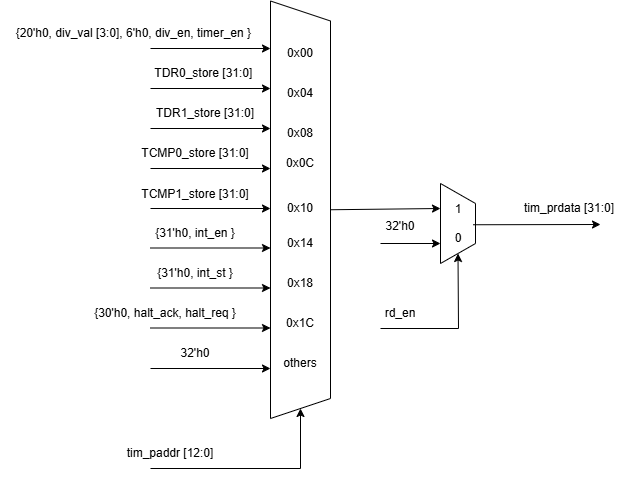

The diagram above was exported from draw.io. Its source (the exported page's mxGraphModel, read from the mxfile embedded in the PNG):
<mxGraphModel dx="872" dy="1668" grid="1" gridSize="10" guides="1" tooltips="1" connect="1" arrows="1" fold="1" page="1" pageScale="1" pageWidth="827" pageHeight="1169" math="0" shadow="0">
  <root>
    <mxCell id="0" />
    <mxCell id="1" parent="0" />
    <mxCell id="Vuyk5yo2w87sOS7vrE1c-1" parent="1" style="shape=trapezoid;perimeter=trapezoidPerimeter;whiteSpace=wrap;html=1;fixedSize=1;rotation=90;" value="" vertex="1">
      <mxGeometry height="60" width="417.5" x="101.25" y="171.25" as="geometry" />
    </mxCell>
    <mxCell id="Vuyk5yo2w87sOS7vrE1c-3" edge="1" parent="1" style="endArrow=classic;html=1;rounded=0;" value="">
      <mxGeometry height="50" relative="1" width="50" as="geometry">
        <mxPoint x="160" y="120" as="sourcePoint" />
        <mxPoint x="280" y="120" as="targetPoint" />
      </mxGeometry>
    </mxCell>
    <mxCell id="Vuyk5yo2w87sOS7vrE1c-4" edge="1" parent="1" style="endArrow=classic;html=1;rounded=0;" value="">
      <mxGeometry height="50" relative="1" width="50" as="geometry">
        <mxPoint x="160" y="160" as="sourcePoint" />
        <mxPoint x="280" y="160" as="targetPoint" />
      </mxGeometry>
    </mxCell>
    <mxCell id="Vuyk5yo2w87sOS7vrE1c-5" edge="1" parent="1" style="endArrow=classic;html=1;rounded=0;" value="">
      <mxGeometry height="50" relative="1" width="50" as="geometry">
        <mxPoint x="160" y="200" as="sourcePoint" />
        <mxPoint x="280" y="200" as="targetPoint" />
      </mxGeometry>
    </mxCell>
    <mxCell id="Vuyk5yo2w87sOS7vrE1c-6" edge="1" parent="1" style="endArrow=classic;html=1;rounded=0;" value="">
      <mxGeometry height="50" relative="1" width="50" as="geometry">
        <mxPoint x="160" y="239.5" as="sourcePoint" />
        <mxPoint x="280" y="239.5" as="targetPoint" />
      </mxGeometry>
    </mxCell>
    <mxCell id="Vuyk5yo2w87sOS7vrE1c-7" edge="1" parent="1" style="endArrow=classic;html=1;rounded=0;" value="">
      <mxGeometry height="50" relative="1" width="50" as="geometry">
        <mxPoint x="160" y="279.5" as="sourcePoint" />
        <mxPoint x="280" y="279.5" as="targetPoint" />
      </mxGeometry>
    </mxCell>
    <mxCell id="Vuyk5yo2w87sOS7vrE1c-8" edge="1" parent="1" style="endArrow=classic;html=1;rounded=0;" value="">
      <mxGeometry height="50" relative="1" width="50" as="geometry">
        <mxPoint x="160" y="319.5" as="sourcePoint" />
        <mxPoint x="280" y="319.5" as="targetPoint" />
      </mxGeometry>
    </mxCell>
    <mxCell id="Vuyk5yo2w87sOS7vrE1c-9" edge="1" parent="1" style="endArrow=classic;html=1;rounded=0;" value="">
      <mxGeometry height="50" relative="1" width="50" as="geometry">
        <mxPoint x="160" y="360" as="sourcePoint" />
        <mxPoint x="280" y="360" as="targetPoint" />
      </mxGeometry>
    </mxCell>
    <mxCell id="Vuyk5yo2w87sOS7vrE1c-10" parent="1" style="text;html=1;whiteSpace=wrap;strokeColor=none;fillColor=none;align=center;verticalAlign=middle;rounded=0;" value="0x08" vertex="1">
      <mxGeometry height="30" width="60" x="280" y="110" as="geometry" />
    </mxCell>
    <mxCell id="Vuyk5yo2w87sOS7vrE1c-11" parent="1" style="text;html=1;whiteSpace=wrap;strokeColor=none;fillColor=none;align=center;verticalAlign=middle;rounded=0;" value="0x0C" vertex="1">
      <mxGeometry height="30" width="60" x="280" y="140" as="geometry" />
    </mxCell>
    <mxCell id="Vuyk5yo2w87sOS7vrE1c-13" parent="1" style="text;html=1;whiteSpace=wrap;strokeColor=none;fillColor=none;align=center;verticalAlign=middle;rounded=0;" value="0x14" vertex="1">
      <mxGeometry height="30" width="60" x="280" y="220" as="geometry" />
    </mxCell>
    <mxCell id="Vuyk5yo2w87sOS7vrE1c-14" parent="1" style="text;html=1;whiteSpace=wrap;strokeColor=none;fillColor=none;align=center;verticalAlign=middle;rounded=0;" value="0x1C" vertex="1">
      <mxGeometry height="30" width="60" x="280" y="300" as="geometry" />
    </mxCell>
    <mxCell id="Vuyk5yo2w87sOS7vrE1c-15" parent="1" style="text;html=1;whiteSpace=wrap;strokeColor=none;fillColor=none;align=center;verticalAlign=middle;rounded=0;" value="0x18" vertex="1">
      <mxGeometry height="30" width="60" x="280" y="260" as="geometry" />
    </mxCell>
    <mxCell id="Vuyk5yo2w87sOS7vrE1c-16" parent="1" style="text;html=1;whiteSpace=wrap;strokeColor=none;fillColor=none;align=center;verticalAlign=middle;rounded=0;" value="0x10" vertex="1">
      <mxGeometry height="30" width="60" x="280" y="185" as="geometry" />
    </mxCell>
    <mxCell id="Vuyk5yo2w87sOS7vrE1c-17" parent="1" style="text;html=1;whiteSpace=wrap;strokeColor=none;fillColor=none;align=center;verticalAlign=middle;rounded=0;" value="others" vertex="1">
      <mxGeometry height="30" width="60" x="280" y="340" as="geometry" />
    </mxCell>
    <mxCell id="Vuyk5yo2w87sOS7vrE1c-18" edge="1" parent="1" style="endArrow=classic;html=1;rounded=0;" value="">
      <mxGeometry height="50" relative="1" width="50" as="geometry">
        <mxPoint x="160" y="40" as="sourcePoint" />
        <mxPoint x="280" y="40" as="targetPoint" />
      </mxGeometry>
    </mxCell>
    <mxCell id="Vuyk5yo2w87sOS7vrE1c-19" edge="1" parent="1" style="endArrow=classic;html=1;rounded=0;" value="">
      <mxGeometry height="50" relative="1" width="50" as="geometry">
        <mxPoint x="160" y="80" as="sourcePoint" />
        <mxPoint x="280" y="80" as="targetPoint" />
      </mxGeometry>
    </mxCell>
    <mxCell id="Vuyk5yo2w87sOS7vrE1c-20" parent="1" style="text;html=1;whiteSpace=wrap;strokeColor=none;fillColor=none;align=center;verticalAlign=middle;rounded=0;" value="0x04" vertex="1">
      <mxGeometry height="30" width="60" x="280" y="70" as="geometry" />
    </mxCell>
    <mxCell id="Vuyk5yo2w87sOS7vrE1c-21" parent="1" style="text;html=1;whiteSpace=wrap;strokeColor=none;fillColor=none;align=center;verticalAlign=middle;rounded=0;" value="0x00" vertex="1">
      <mxGeometry height="30" width="60" x="280" y="30" as="geometry" />
    </mxCell>
    <mxCell id="Vuyk5yo2w87sOS7vrE1c-22" parent="1" style="text;html=1;whiteSpace=wrap;strokeColor=none;fillColor=none;align=center;verticalAlign=middle;rounded=0;" value="{20'h0, div_val [3:0], 6'h0, div_en, timer_en }&amp;nbsp;" vertex="1">
      <mxGeometry height="30" width="270" x="10" y="10" as="geometry" />
    </mxCell>
    <mxCell id="Vuyk5yo2w87sOS7vrE1c-23" parent="1" style="text;html=1;whiteSpace=wrap;strokeColor=none;fillColor=none;align=center;verticalAlign=middle;rounded=0;" value="TDR0_store [31:0]&amp;nbsp;" vertex="1">
      <mxGeometry height="30" width="270" x="80" y="50" as="geometry" />
    </mxCell>
    <mxCell id="Vuyk5yo2w87sOS7vrE1c-24" parent="1" style="text;html=1;whiteSpace=wrap;strokeColor=none;fillColor=none;align=center;verticalAlign=middle;rounded=0;" value="TDR1_store [31:0]" vertex="1">
      <mxGeometry height="30" width="270" x="80" y="90" as="geometry" />
    </mxCell>
    <mxCell id="Vuyk5yo2w87sOS7vrE1c-25" parent="1" style="text;html=1;whiteSpace=wrap;strokeColor=none;fillColor=none;align=center;verticalAlign=middle;rounded=0;" value="TCMP0_store [31:0]" vertex="1">
      <mxGeometry height="30" width="270" x="70" y="130" as="geometry" />
    </mxCell>
    <mxCell id="Vuyk5yo2w87sOS7vrE1c-26" parent="1" style="text;html=1;whiteSpace=wrap;strokeColor=none;fillColor=none;align=center;verticalAlign=middle;rounded=0;" value="TCMP1_store [31:0]" vertex="1">
      <mxGeometry height="30" width="270" x="70" y="171.25" as="geometry" />
    </mxCell>
    <mxCell id="Vuyk5yo2w87sOS7vrE1c-27" parent="1" style="text;html=1;whiteSpace=wrap;strokeColor=none;fillColor=none;align=center;verticalAlign=middle;rounded=0;" value="{31'h0, int_en }" vertex="1">
      <mxGeometry height="30" width="270" x="70" y="210" as="geometry" />
    </mxCell>
    <mxCell id="Vuyk5yo2w87sOS7vrE1c-28" parent="1" style="text;html=1;whiteSpace=wrap;strokeColor=none;fillColor=none;align=center;verticalAlign=middle;rounded=0;" value="{31'h0, int_st }" vertex="1">
      <mxGeometry height="30" width="270" x="70" y="250" as="geometry" />
    </mxCell>
    <mxCell id="Vuyk5yo2w87sOS7vrE1c-29" parent="1" style="text;html=1;whiteSpace=wrap;strokeColor=none;fillColor=none;align=center;verticalAlign=middle;rounded=0;" value="{30'h0, halt_ack, halt_req }" vertex="1">
      <mxGeometry height="30" width="270" x="40" y="290" as="geometry" />
    </mxCell>
    <mxCell id="Vuyk5yo2w87sOS7vrE1c-30" parent="1" style="text;html=1;whiteSpace=wrap;strokeColor=none;fillColor=none;align=center;verticalAlign=middle;rounded=0;" value="32'h0" vertex="1">
      <mxGeometry height="30" width="60" x="175" y="330" as="geometry" />
    </mxCell>
    <mxCell id="Vuyk5yo2w87sOS7vrE1c-31" edge="1" parent="1" source="Vuyk5yo2w87sOS7vrE1c-26" style="endArrow=classic;html=1;rounded=0;exitX=1;exitY=1;exitDx=0;exitDy=0;" value="">
      <mxGeometry height="50" relative="1" width="50" as="geometry">
        <mxPoint x="390" y="280" as="sourcePoint" />
        <mxPoint x="450" y="200" as="targetPoint" />
      </mxGeometry>
    </mxCell>
    <mxCell id="Vuyk5yo2w87sOS7vrE1c-32" parent="1" style="shape=trapezoid;perimeter=trapezoidPerimeter;whiteSpace=wrap;html=1;fixedSize=1;rotation=90;" value="" vertex="1">
      <mxGeometry height="35" width="80" x="427.5" y="197.5" as="geometry" />
    </mxCell>
    <mxCell id="Vuyk5yo2w87sOS7vrE1c-33" parent="1" style="text;html=1;whiteSpace=wrap;strokeColor=none;fillColor=none;align=center;verticalAlign=middle;rounded=0;" value="0" vertex="1">
      <mxGeometry height="30" width="60" x="437.5" y="215" as="geometry" />
    </mxCell>
    <mxCell id="Vuyk5yo2w87sOS7vrE1c-34" parent="1" style="text;html=1;whiteSpace=wrap;strokeColor=none;fillColor=none;align=center;verticalAlign=middle;rounded=0;" value="1" vertex="1">
      <mxGeometry height="30" width="60" x="437.5" y="186.25" as="geometry" />
    </mxCell>
    <mxCell id="Vuyk5yo2w87sOS7vrE1c-35" edge="1" parent="1" style="endArrow=classic;html=1;rounded=0;entryX=1;entryY=0.5;entryDx=0;entryDy=0;" target="Vuyk5yo2w87sOS7vrE1c-32" value="">
      <mxGeometry height="50" relative="1" width="50" as="geometry">
        <Array as="points">
          <mxPoint x="468" y="320" />
        </Array>
        <mxPoint x="390" y="320" as="sourcePoint" />
        <mxPoint x="460" y="290" as="targetPoint" />
      </mxGeometry>
    </mxCell>
    <mxCell id="Vuyk5yo2w87sOS7vrE1c-36" parent="1" style="text;html=1;whiteSpace=wrap;strokeColor=none;fillColor=none;align=center;verticalAlign=middle;rounded=0;" value="rd_en" vertex="1">
      <mxGeometry height="30" width="60" x="380" y="290" as="geometry" />
    </mxCell>
    <mxCell id="Vuyk5yo2w87sOS7vrE1c-37" edge="1" parent="1" style="endArrow=classic;html=1;rounded=0;entryX=0.75;entryY=1;entryDx=0;entryDy=0;" target="Vuyk5yo2w87sOS7vrE1c-32" value="">
      <mxGeometry height="50" relative="1" width="50" as="geometry">
        <mxPoint x="390" y="235" as="sourcePoint" />
        <mxPoint x="440" y="230" as="targetPoint" />
      </mxGeometry>
    </mxCell>
    <mxCell id="Vuyk5yo2w87sOS7vrE1c-38" parent="1" style="text;html=1;whiteSpace=wrap;strokeColor=none;fillColor=none;align=center;verticalAlign=middle;rounded=0;" value="32'h0" vertex="1">
      <mxGeometry height="30" width="60" x="380" y="202.5" as="geometry" />
    </mxCell>
    <mxCell id="Vuyk5yo2w87sOS7vrE1c-39" edge="1" parent="1" source="Vuyk5yo2w87sOS7vrE1c-34" style="endArrow=classic;html=1;rounded=0;exitX=0.75;exitY=1;exitDx=0;exitDy=0;" value="">
      <mxGeometry height="50" relative="1" width="50" as="geometry">
        <mxPoint x="630" y="211" as="sourcePoint" />
        <mxPoint x="610" y="216" as="targetPoint" />
      </mxGeometry>
    </mxCell>
    <mxCell id="Vuyk5yo2w87sOS7vrE1c-40" parent="1" style="text;html=1;whiteSpace=wrap;strokeColor=none;fillColor=none;align=center;verticalAlign=middle;rounded=0;" value="tim_prdata [31:0]" vertex="1">
      <mxGeometry height="30" width="120" x="518.75" y="185" as="geometry" />
    </mxCell>
    <mxCell id="Vuyk5yo2w87sOS7vrE1c-41" edge="1" parent="1" style="endArrow=classic;startArrow=none;html=1;rounded=0;entryX=1;entryY=0.5;entryDx=0;entryDy=0;startFill=0;" target="Vuyk5yo2w87sOS7vrE1c-1" value="">
      <mxGeometry height="50" relative="1" width="50" as="geometry">
        <Array as="points">
          <mxPoint x="310" y="460" />
        </Array>
        <mxPoint x="160" y="460" as="sourcePoint" />
        <mxPoint x="390" y="460" as="targetPoint" />
      </mxGeometry>
    </mxCell>
    <mxCell id="Vuyk5yo2w87sOS7vrE1c-42" parent="1" style="text;html=1;whiteSpace=wrap;strokeColor=none;fillColor=none;align=center;verticalAlign=middle;rounded=0;" value="tim_paddr [12:0]" vertex="1">
      <mxGeometry height="30" width="110" x="125" y="430" as="geometry" />
    </mxCell>
  </root>
</mxGraphModel>